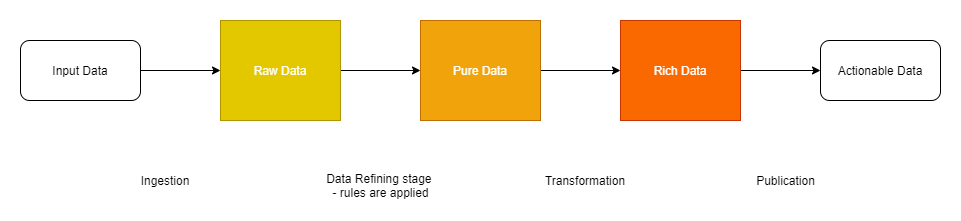

The diagram above was exported from draw.io. Its source (the exported page's mxGraphModel, read from the mxfile embedded in the PNG):
<mxGraphModel dx="1422" dy="705" grid="1" gridSize="10" guides="1" tooltips="1" connect="1" arrows="1" fold="1" page="1" pageScale="1" pageWidth="1000" pageHeight="700" math="0" shadow="0">
  <root>
    <mxCell id="0" />
    <mxCell id="1" parent="0" />
    <mxCell id="Xin4ZaaXP18WVuFI572v-11" style="edgeStyle=orthogonalEdgeStyle;rounded=0;orthogonalLoop=1;jettySize=auto;html=1;exitX=1;exitY=0.5;exitDx=0;exitDy=0;entryX=0;entryY=0.5;entryDx=0;entryDy=0;" edge="1" parent="1" source="Xin4ZaaXP18WVuFI572v-1" target="Xin4ZaaXP18WVuFI572v-2">
      <mxGeometry relative="1" as="geometry" />
    </mxCell>
    <mxCell id="Xin4ZaaXP18WVuFI572v-1" value="Raw Data" style="rounded=0;whiteSpace=wrap;html=1;fillColor=#e3c800;strokeColor=#B09500;fontColor=#ffffff;" vertex="1" parent="1">
      <mxGeometry x="240" y="200" width="120" height="100" as="geometry" />
    </mxCell>
    <mxCell id="Xin4ZaaXP18WVuFI572v-12" style="edgeStyle=orthogonalEdgeStyle;rounded=0;orthogonalLoop=1;jettySize=auto;html=1;exitX=1;exitY=0.5;exitDx=0;exitDy=0;entryX=0;entryY=0.5;entryDx=0;entryDy=0;" edge="1" parent="1" source="Xin4ZaaXP18WVuFI572v-2" target="Xin4ZaaXP18WVuFI572v-3">
      <mxGeometry relative="1" as="geometry" />
    </mxCell>
    <mxCell id="Xin4ZaaXP18WVuFI572v-2" value="Pure Data" style="rounded=0;whiteSpace=wrap;html=1;fillColor=#f0a30a;strokeColor=#BD7000;fontColor=#ffffff;" vertex="1" parent="1">
      <mxGeometry x="440" y="200" width="120" height="100" as="geometry" />
    </mxCell>
    <mxCell id="Xin4ZaaXP18WVuFI572v-13" style="edgeStyle=orthogonalEdgeStyle;rounded=0;orthogonalLoop=1;jettySize=auto;html=1;exitX=1;exitY=0.5;exitDx=0;exitDy=0;entryX=0;entryY=0.5;entryDx=0;entryDy=0;" edge="1" parent="1" source="Xin4ZaaXP18WVuFI572v-3" target="Xin4ZaaXP18WVuFI572v-5">
      <mxGeometry relative="1" as="geometry" />
    </mxCell>
    <mxCell id="Xin4ZaaXP18WVuFI572v-3" value="Rich Data" style="rounded=0;whiteSpace=wrap;html=1;fillColor=#fa6800;strokeColor=#C73500;fontColor=#ffffff;" vertex="1" parent="1">
      <mxGeometry x="640" y="200" width="120" height="100" as="geometry" />
    </mxCell>
    <mxCell id="Xin4ZaaXP18WVuFI572v-10" style="edgeStyle=orthogonalEdgeStyle;rounded=0;orthogonalLoop=1;jettySize=auto;html=1;exitX=1;exitY=0.5;exitDx=0;exitDy=0;entryX=0;entryY=0.5;entryDx=0;entryDy=0;" edge="1" parent="1" source="Xin4ZaaXP18WVuFI572v-4" target="Xin4ZaaXP18WVuFI572v-1">
      <mxGeometry relative="1" as="geometry" />
    </mxCell>
    <mxCell id="Xin4ZaaXP18WVuFI572v-4" value="Input Data" style="rounded=1;whiteSpace=wrap;html=1;" vertex="1" parent="1">
      <mxGeometry x="40" y="220" width="120" height="60" as="geometry" />
    </mxCell>
    <mxCell id="Xin4ZaaXP18WVuFI572v-5" value="Actionable Data" style="rounded=1;whiteSpace=wrap;html=1;" vertex="1" parent="1">
      <mxGeometry x="840" y="220" width="120" height="60" as="geometry" />
    </mxCell>
    <mxCell id="Xin4ZaaXP18WVuFI572v-6" value="Ingestion" style="text;html=1;strokeColor=none;fillColor=none;align=center;verticalAlign=middle;whiteSpace=wrap;rounded=0;" vertex="1" parent="1">
      <mxGeometry x="150" y="350" width="70" height="20" as="geometry" />
    </mxCell>
    <mxCell id="Xin4ZaaXP18WVuFI572v-7" value="Data Refining stage &lt;br&gt;- rules are applied" style="text;html=1;align=center;verticalAlign=middle;resizable=0;points=[];autosize=1;" vertex="1" parent="1">
      <mxGeometry x="340" y="350" width="120" height="30" as="geometry" />
    </mxCell>
    <mxCell id="Xin4ZaaXP18WVuFI572v-8" value="Transformation" style="text;html=1;strokeColor=none;fillColor=none;align=center;verticalAlign=middle;whiteSpace=wrap;rounded=0;" vertex="1" parent="1">
      <mxGeometry x="560" y="350" width="90" height="20" as="geometry" />
    </mxCell>
    <mxCell id="Xin4ZaaXP18WVuFI572v-9" value="Publication" style="text;html=1;align=center;verticalAlign=middle;resizable=0;points=[];autosize=1;" vertex="1" parent="1">
      <mxGeometry x="770" y="350" width="70" height="20" as="geometry" />
    </mxCell>
  </root>
</mxGraphModel>